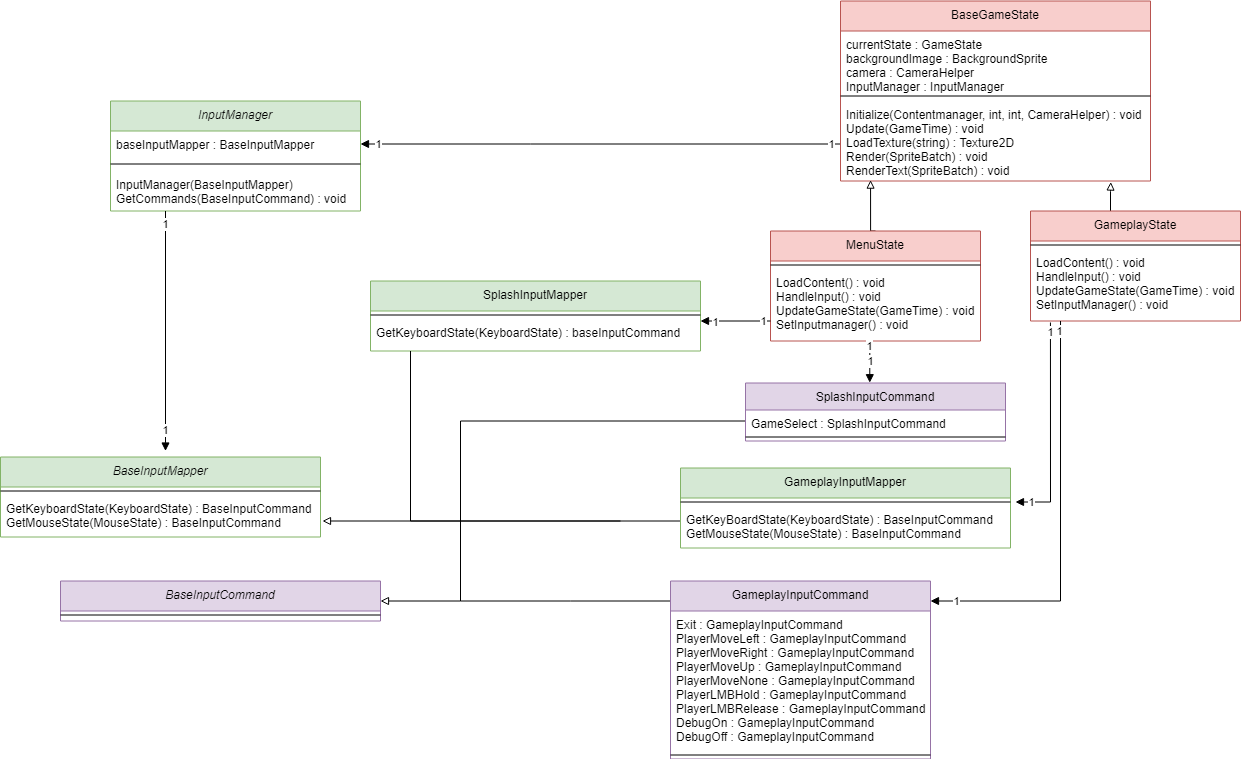

The diagram above was exported from draw.io. Its source (the exported page's mxGraphModel, read from the mxfile embedded in the PNG):
<mxGraphModel dx="1422" dy="-1495" grid="1" gridSize="10" guides="1" tooltips="1" connect="1" arrows="1" fold="1" page="1" pageScale="1" pageWidth="850" pageHeight="1100" math="0" shadow="0">
  <root>
    <mxCell id="0" />
    <mxCell id="1" parent="0" />
    <mxCell id="DTlY-Gy4TwJqJq4z9tlg-179" value="BaseInputMapper" style="swimlane;fontStyle=2;align=center;verticalAlign=top;childLayout=stackLayout;horizontal=1;startSize=30;horizontalStack=0;resizeParent=1;resizeLast=0;collapsible=1;marginBottom=0;rounded=0;shadow=0;strokeWidth=1;fillColor=#d5e8d4;strokeColor=#82b366;" vertex="1" parent="1">
      <mxGeometry x="40" y="2748.5" width="320" height="80" as="geometry">
        <mxRectangle x="230" y="140" width="160" height="26" as="alternateBounds" />
      </mxGeometry>
    </mxCell>
    <mxCell id="DTlY-Gy4TwJqJq4z9tlg-180" value="" style="line;html=1;strokeWidth=1;align=left;verticalAlign=middle;spacingTop=-1;spacingLeft=3;spacingRight=3;rotatable=0;labelPosition=right;points=[];portConstraint=eastwest;" vertex="1" parent="DTlY-Gy4TwJqJq4z9tlg-179">
      <mxGeometry y="30" width="320" height="8" as="geometry" />
    </mxCell>
    <mxCell id="DTlY-Gy4TwJqJq4z9tlg-181" value="GetKeyboardState(KeyboardState) : BaseInputCommand&#10;GetMouseState(MouseState) : BaseInputCommand" style="text;align=left;verticalAlign=top;spacingLeft=4;spacingRight=4;overflow=hidden;rotatable=0;points=[[0,0.5],[1,0.5]];portConstraint=eastwest;" vertex="1" parent="DTlY-Gy4TwJqJq4z9tlg-179">
      <mxGeometry y="38" width="320" height="42" as="geometry" />
    </mxCell>
    <mxCell id="DTlY-Gy4TwJqJq4z9tlg-182" value="InputManager" style="swimlane;fontStyle=2;align=center;verticalAlign=top;childLayout=stackLayout;horizontal=1;startSize=30;horizontalStack=0;resizeParent=1;resizeLast=0;collapsible=1;marginBottom=0;rounded=0;shadow=0;strokeWidth=1;fillColor=#d5e8d4;strokeColor=#82b366;" vertex="1" parent="1">
      <mxGeometry x="150" y="2392.5" width="250" height="110" as="geometry">
        <mxRectangle x="230" y="140" width="160" height="26" as="alternateBounds" />
      </mxGeometry>
    </mxCell>
    <mxCell id="DTlY-Gy4TwJqJq4z9tlg-183" value="baseInputMapper : BaseInputMapper" style="text;align=left;verticalAlign=top;spacingLeft=4;spacingRight=4;overflow=hidden;rotatable=0;points=[[0,0.5],[1,0.5]];portConstraint=eastwest;" vertex="1" parent="DTlY-Gy4TwJqJq4z9tlg-182">
      <mxGeometry y="30" width="250" height="26" as="geometry" />
    </mxCell>
    <mxCell id="DTlY-Gy4TwJqJq4z9tlg-184" value="" style="line;html=1;strokeWidth=1;align=left;verticalAlign=middle;spacingTop=-1;spacingLeft=3;spacingRight=3;rotatable=0;labelPosition=right;points=[];portConstraint=eastwest;" vertex="1" parent="DTlY-Gy4TwJqJq4z9tlg-182">
      <mxGeometry y="56" width="250" height="14" as="geometry" />
    </mxCell>
    <mxCell id="DTlY-Gy4TwJqJq4z9tlg-185" value="InputManager(BaseInputMapper)&#10;GetCommands(BaseInputCommand) : void" style="text;align=left;verticalAlign=top;spacingLeft=4;spacingRight=4;overflow=hidden;rotatable=0;points=[[0,0.5],[1,0.5]];portConstraint=eastwest;" vertex="1" parent="DTlY-Gy4TwJqJq4z9tlg-182">
      <mxGeometry y="70" width="250" height="40" as="geometry" />
    </mxCell>
    <mxCell id="DTlY-Gy4TwJqJq4z9tlg-186" style="edgeStyle=orthogonalEdgeStyle;rounded=0;orthogonalLoop=1;jettySize=auto;html=1;endArrow=none;endFill=0;" edge="1" parent="1" source="DTlY-Gy4TwJqJq4z9tlg-187">
      <mxGeometry relative="1" as="geometry">
        <mxPoint x="500" y="2892.5" as="targetPoint" />
        <Array as="points">
          <mxPoint x="610" y="2892.5" />
          <mxPoint x="610" y="2892.5" />
        </Array>
      </mxGeometry>
    </mxCell>
    <mxCell id="DTlY-Gy4TwJqJq4z9tlg-187" value="GameplayInputCommand" style="swimlane;fontStyle=0;align=center;verticalAlign=top;childLayout=stackLayout;horizontal=1;startSize=30;horizontalStack=0;resizeParent=1;resizeLast=0;collapsible=1;marginBottom=0;rounded=0;shadow=0;strokeWidth=1;fillColor=#e1d5e7;strokeColor=#9673a6;" vertex="1" parent="1">
      <mxGeometry x="710" y="2872.5" width="260" height="178" as="geometry">
        <mxRectangle x="550" y="140" width="160" height="26" as="alternateBounds" />
      </mxGeometry>
    </mxCell>
    <mxCell id="DTlY-Gy4TwJqJq4z9tlg-188" value="Exit : GameplayInputCommand&#10;PlayerMoveLeft : GameplayInputCommand&#10;PlayerMoveRight : GameplayInputCommand&#10;PlayerMoveUp : GameplayInputCommand&#10;PlayerMoveNone : GameplayInputCommand&#10;PlayerLMBHold : GameplayInputCommand&#10;PlayerLMBRelease : GameplayInputCommand&#10;DebugOn : GameplayInputCommand&#10;DebugOff : GameplayInputCommand" style="text;align=left;verticalAlign=top;spacingLeft=4;spacingRight=4;overflow=hidden;rotatable=0;points=[[0,0.5],[1,0.5]];portConstraint=eastwest;" vertex="1" parent="DTlY-Gy4TwJqJq4z9tlg-187">
      <mxGeometry y="30" width="260" height="140" as="geometry" />
    </mxCell>
    <mxCell id="DTlY-Gy4TwJqJq4z9tlg-189" value="" style="line;html=1;strokeWidth=1;align=left;verticalAlign=middle;spacingTop=-1;spacingLeft=3;spacingRight=3;rotatable=0;labelPosition=right;points=[];portConstraint=eastwest;" vertex="1" parent="DTlY-Gy4TwJqJq4z9tlg-187">
      <mxGeometry y="170" width="260" height="8" as="geometry" />
    </mxCell>
    <mxCell id="DTlY-Gy4TwJqJq4z9tlg-190" style="edgeStyle=orthogonalEdgeStyle;rounded=0;orthogonalLoop=1;jettySize=auto;html=1;endArrow=block;endFill=0;" edge="1" parent="1" source="DTlY-Gy4TwJqJq4z9tlg-191">
      <mxGeometry relative="1" as="geometry">
        <Array as="points">
          <mxPoint x="362" y="2812.5" />
        </Array>
        <mxPoint x="362.00000000000045" y="2812.5" as="targetPoint" />
      </mxGeometry>
    </mxCell>
    <mxCell id="DTlY-Gy4TwJqJq4z9tlg-191" value="GameplayInputMapper" style="swimlane;fontStyle=0;align=center;verticalAlign=top;childLayout=stackLayout;horizontal=1;startSize=30;horizontalStack=0;resizeParent=1;resizeLast=0;collapsible=1;marginBottom=0;rounded=0;shadow=0;strokeWidth=1;fillColor=#d5e8d4;strokeColor=#82b366;" vertex="1" parent="1">
      <mxGeometry x="720" y="2759.5" width="330" height="80" as="geometry">
        <mxRectangle x="550" y="140" width="160" height="26" as="alternateBounds" />
      </mxGeometry>
    </mxCell>
    <mxCell id="DTlY-Gy4TwJqJq4z9tlg-192" value="" style="line;html=1;strokeWidth=1;align=left;verticalAlign=middle;spacingTop=-1;spacingLeft=3;spacingRight=3;rotatable=0;labelPosition=right;points=[];portConstraint=eastwest;" vertex="1" parent="DTlY-Gy4TwJqJq4z9tlg-191">
      <mxGeometry y="30" width="330" height="8" as="geometry" />
    </mxCell>
    <mxCell id="DTlY-Gy4TwJqJq4z9tlg-193" value="GetKeyBoardState(KeyboardState) : BaseInputCommand&#10;GetMouseState(MouseState) : BaseInputCommand" style="text;align=left;verticalAlign=top;spacingLeft=4;spacingRight=4;overflow=hidden;rotatable=0;points=[[0,0.5],[1,0.5]];portConstraint=eastwest;" vertex="1" parent="DTlY-Gy4TwJqJq4z9tlg-191">
      <mxGeometry y="38" width="330" height="42" as="geometry" />
    </mxCell>
    <mxCell id="DTlY-Gy4TwJqJq4z9tlg-194" style="edgeStyle=orthogonalEdgeStyle;rounded=0;orthogonalLoop=1;jettySize=auto;html=1;entryX=1;entryY=0.5;entryDx=0;entryDy=0;endArrow=block;endFill=0;" edge="1" parent="1" source="DTlY-Gy4TwJqJq4z9tlg-195" target="DTlY-Gy4TwJqJq4z9tlg-233">
      <mxGeometry relative="1" as="geometry">
        <Array as="points">
          <mxPoint x="500" y="2712.5" />
          <mxPoint x="500" y="2892.5" />
        </Array>
      </mxGeometry>
    </mxCell>
    <mxCell id="DTlY-Gy4TwJqJq4z9tlg-195" value="SplashInputCommand" style="swimlane;fontStyle=0;align=center;verticalAlign=top;childLayout=stackLayout;horizontal=1;startSize=27;horizontalStack=0;resizeParent=1;resizeLast=0;collapsible=1;marginBottom=0;rounded=0;shadow=0;strokeWidth=1;fillColor=#e1d5e7;strokeColor=#9673a6;" vertex="1" parent="1">
      <mxGeometry x="785" y="2674.5" width="260" height="58" as="geometry">
        <mxRectangle x="550" y="140" width="160" height="26" as="alternateBounds" />
      </mxGeometry>
    </mxCell>
    <mxCell id="DTlY-Gy4TwJqJq4z9tlg-196" value="GameSelect : SplashInputCommand" style="text;align=left;verticalAlign=top;spacingLeft=4;spacingRight=4;overflow=hidden;rotatable=0;points=[[0,0.5],[1,0.5]];portConstraint=eastwest;" vertex="1" parent="DTlY-Gy4TwJqJq4z9tlg-195">
      <mxGeometry y="27" width="260" height="23" as="geometry" />
    </mxCell>
    <mxCell id="DTlY-Gy4TwJqJq4z9tlg-197" value="" style="line;html=1;strokeWidth=1;align=left;verticalAlign=middle;spacingTop=-1;spacingLeft=3;spacingRight=3;rotatable=0;labelPosition=right;points=[];portConstraint=eastwest;" vertex="1" parent="DTlY-Gy4TwJqJq4z9tlg-195">
      <mxGeometry y="50" width="260" height="8" as="geometry" />
    </mxCell>
    <mxCell id="DTlY-Gy4TwJqJq4z9tlg-198" value="SplashInputMapper" style="swimlane;fontStyle=0;align=center;verticalAlign=top;childLayout=stackLayout;horizontal=1;startSize=30;horizontalStack=0;resizeParent=1;resizeLast=0;collapsible=1;marginBottom=0;rounded=0;shadow=0;strokeWidth=1;fillColor=#d5e8d4;strokeColor=#82b366;" vertex="1" parent="1">
      <mxGeometry x="410" y="2572.5" width="330" height="70" as="geometry">
        <mxRectangle x="550" y="140" width="160" height="26" as="alternateBounds" />
      </mxGeometry>
    </mxCell>
    <mxCell id="DTlY-Gy4TwJqJq4z9tlg-199" value="" style="line;html=1;strokeWidth=1;align=left;verticalAlign=middle;spacingTop=-1;spacingLeft=3;spacingRight=3;rotatable=0;labelPosition=right;points=[];portConstraint=eastwest;" vertex="1" parent="DTlY-Gy4TwJqJq4z9tlg-198">
      <mxGeometry y="30" width="330" height="8" as="geometry" />
    </mxCell>
    <mxCell id="DTlY-Gy4TwJqJq4z9tlg-200" value="GetKeyboardState(KeyboardState) : baseInputCommand" style="text;align=left;verticalAlign=top;spacingLeft=4;spacingRight=4;overflow=hidden;rotatable=0;points=[[0,0.5],[1,0.5]];portConstraint=eastwest;" vertex="1" parent="DTlY-Gy4TwJqJq4z9tlg-198">
      <mxGeometry y="38" width="330" height="32" as="geometry" />
    </mxCell>
    <mxCell id="DTlY-Gy4TwJqJq4z9tlg-204" style="edgeStyle=orthogonalEdgeStyle;rounded=0;orthogonalLoop=1;jettySize=auto;html=1;entryX=1;entryY=0.5;entryDx=0;entryDy=0;endArrow=block;endFill=1;" edge="1" parent="1" source="DTlY-Gy4TwJqJq4z9tlg-207" target="DTlY-Gy4TwJqJq4z9tlg-183">
      <mxGeometry relative="1" as="geometry">
        <Array as="points">
          <mxPoint x="570" y="2435.5" />
          <mxPoint x="570" y="2435.5" />
        </Array>
      </mxGeometry>
    </mxCell>
    <mxCell id="DTlY-Gy4TwJqJq4z9tlg-205" value="1" style="edgeLabel;html=1;align=center;verticalAlign=middle;resizable=0;points=[];" vertex="1" connectable="0" parent="DTlY-Gy4TwJqJq4z9tlg-204">
      <mxGeometry x="-0.9569" relative="1" as="geometry">
        <mxPoint as="offset" />
      </mxGeometry>
    </mxCell>
    <mxCell id="DTlY-Gy4TwJqJq4z9tlg-206" value="1" style="edgeLabel;html=1;align=center;verticalAlign=middle;resizable=0;points=[];" vertex="1" connectable="0" parent="DTlY-Gy4TwJqJq4z9tlg-204">
      <mxGeometry x="0.9299" relative="1" as="geometry">
        <mxPoint as="offset" />
      </mxGeometry>
    </mxCell>
    <mxCell id="DTlY-Gy4TwJqJq4z9tlg-207" value="BaseGameState" style="swimlane;fontStyle=0;align=center;verticalAlign=top;childLayout=stackLayout;horizontal=1;startSize=30;horizontalStack=0;resizeParent=1;resizeLast=0;collapsible=1;marginBottom=0;rounded=0;shadow=0;strokeWidth=1;fillColor=#f8cecc;strokeColor=#b85450;" vertex="1" parent="1">
      <mxGeometry x="880" y="2292.5" width="310" height="180" as="geometry">
        <mxRectangle x="550" y="140" width="160" height="26" as="alternateBounds" />
      </mxGeometry>
    </mxCell>
    <mxCell id="DTlY-Gy4TwJqJq4z9tlg-208" value="currentState : GameState&#10;backgroundImage : BackgroundSprite&#10;camera : CameraHelper&#10;InputManager : InputManager" style="text;align=left;verticalAlign=top;spacingLeft=4;spacingRight=4;overflow=hidden;rotatable=0;points=[[0,0.5],[1,0.5]];portConstraint=eastwest;" vertex="1" parent="DTlY-Gy4TwJqJq4z9tlg-207">
      <mxGeometry y="30" width="310" height="60" as="geometry" />
    </mxCell>
    <mxCell id="DTlY-Gy4TwJqJq4z9tlg-209" value="" style="line;html=1;strokeWidth=1;align=left;verticalAlign=middle;spacingTop=-1;spacingLeft=3;spacingRight=3;rotatable=0;labelPosition=right;points=[];portConstraint=eastwest;" vertex="1" parent="DTlY-Gy4TwJqJq4z9tlg-207">
      <mxGeometry y="90" width="310" height="10" as="geometry" />
    </mxCell>
    <mxCell id="DTlY-Gy4TwJqJq4z9tlg-210" value="Initialize(Contentmanager, int, int, CameraHelper) : void&#10;Update(GameTime) : void&#10;LoadTexture(string) : Texture2D&#10;Render(SpriteBatch) : void&#10;RenderText(SpriteBatch) : void" style="text;align=left;verticalAlign=top;spacingLeft=4;spacingRight=4;overflow=hidden;rotatable=0;points=[[0,0.5],[1,0.5]];portConstraint=eastwest;" vertex="1" parent="DTlY-Gy4TwJqJq4z9tlg-207">
      <mxGeometry y="100" width="310" height="80" as="geometry" />
    </mxCell>
    <mxCell id="DTlY-Gy4TwJqJq4z9tlg-211" style="edgeStyle=orthogonalEdgeStyle;rounded=0;orthogonalLoop=1;jettySize=auto;html=1;endArrow=block;endFill=0;exitX=0.5;exitY=0;exitDx=0;exitDy=0;entryX=0.097;entryY=0.989;entryDx=0;entryDy=0;entryPerimeter=0;" edge="1" parent="1" source="DTlY-Gy4TwJqJq4z9tlg-212" target="DTlY-Gy4TwJqJq4z9tlg-210">
      <mxGeometry relative="1" as="geometry">
        <mxPoint x="915.0300000000002" y="2842.5" as="sourcePoint" />
        <mxPoint x="910" y="2475" as="targetPoint" />
        <Array as="points">
          <mxPoint x="910" y="2523" />
        </Array>
      </mxGeometry>
    </mxCell>
    <mxCell id="DTlY-Gy4TwJqJq4z9tlg-212" value="MenuState" style="swimlane;fontStyle=0;align=center;verticalAlign=top;childLayout=stackLayout;horizontal=1;startSize=30;horizontalStack=0;resizeParent=1;resizeLast=0;collapsible=1;marginBottom=0;rounded=0;shadow=0;strokeWidth=1;fillColor=#f8cecc;strokeColor=#b85450;" vertex="1" parent="1">
      <mxGeometry x="810" y="2522.5" width="210" height="110" as="geometry">
        <mxRectangle x="550" y="140" width="160" height="26" as="alternateBounds" />
      </mxGeometry>
    </mxCell>
    <mxCell id="DTlY-Gy4TwJqJq4z9tlg-213" value="" style="line;html=1;strokeWidth=1;align=left;verticalAlign=middle;spacingTop=-1;spacingLeft=3;spacingRight=3;rotatable=0;labelPosition=right;points=[];portConstraint=eastwest;" vertex="1" parent="DTlY-Gy4TwJqJq4z9tlg-212">
      <mxGeometry y="30" width="210" height="8" as="geometry" />
    </mxCell>
    <mxCell id="DTlY-Gy4TwJqJq4z9tlg-214" value="LoadContent() : void&#10;HandleInput() : void&#10;UpdateGameState(GameTime) : void&#10;SetInputmanager() : void" style="text;align=left;verticalAlign=top;spacingLeft=4;spacingRight=4;overflow=hidden;rotatable=0;points=[[0,0.5],[1,0.5]];portConstraint=eastwest;" vertex="1" parent="DTlY-Gy4TwJqJq4z9tlg-212">
      <mxGeometry y="38" width="210" height="72" as="geometry" />
    </mxCell>
    <mxCell id="DTlY-Gy4TwJqJq4z9tlg-215" style="edgeStyle=orthogonalEdgeStyle;rounded=0;orthogonalLoop=1;jettySize=auto;html=1;endArrow=block;endFill=0;entryX=0.872;entryY=1.013;entryDx=0;entryDy=0;entryPerimeter=0;" edge="1" parent="1" source="DTlY-Gy4TwJqJq4z9tlg-216" target="DTlY-Gy4TwJqJq4z9tlg-210">
      <mxGeometry relative="1" as="geometry">
        <mxPoint x="1150" y="2542.5" as="targetPoint" />
        <Array as="points">
          <mxPoint x="1150" y="2483" />
          <mxPoint x="1150" y="2483" />
        </Array>
      </mxGeometry>
    </mxCell>
    <mxCell id="DTlY-Gy4TwJqJq4z9tlg-216" value="GameplayState" style="swimlane;fontStyle=0;align=center;verticalAlign=top;childLayout=stackLayout;horizontal=1;startSize=30;horizontalStack=0;resizeParent=1;resizeLast=0;collapsible=1;marginBottom=0;rounded=0;shadow=0;strokeWidth=1;fillColor=#f8cecc;strokeColor=#b85450;" vertex="1" parent="1">
      <mxGeometry x="1070" y="2502.5" width="210" height="110" as="geometry">
        <mxRectangle x="550" y="140" width="160" height="26" as="alternateBounds" />
      </mxGeometry>
    </mxCell>
    <mxCell id="DTlY-Gy4TwJqJq4z9tlg-217" value="" style="line;html=1;strokeWidth=1;align=left;verticalAlign=middle;spacingTop=-1;spacingLeft=3;spacingRight=3;rotatable=0;labelPosition=right;points=[];portConstraint=eastwest;" vertex="1" parent="DTlY-Gy4TwJqJq4z9tlg-216">
      <mxGeometry y="30" width="210" height="8" as="geometry" />
    </mxCell>
    <mxCell id="DTlY-Gy4TwJqJq4z9tlg-218" value="LoadContent() : void&#10;HandleInput() : void&#10;UpdateGameState(GameTime) : void&#10;SetInputManager() : void&#10;" style="text;align=left;verticalAlign=top;spacingLeft=4;spacingRight=4;overflow=hidden;rotatable=0;points=[[0,0.5],[1,0.5]];portConstraint=eastwest;" vertex="1" parent="DTlY-Gy4TwJqJq4z9tlg-216">
      <mxGeometry y="38" width="210" height="72" as="geometry" />
    </mxCell>
    <mxCell id="DTlY-Gy4TwJqJq4z9tlg-233" value="BaseInputCommand" style="swimlane;fontStyle=2;align=center;verticalAlign=top;childLayout=stackLayout;horizontal=1;startSize=30;horizontalStack=0;resizeParent=1;resizeLast=0;collapsible=1;marginBottom=0;rounded=0;shadow=0;strokeWidth=1;fillColor=#e1d5e7;strokeColor=#9673a6;" vertex="1" parent="1">
      <mxGeometry x="100" y="2872.5" width="320" height="40" as="geometry">
        <mxRectangle x="230" y="140" width="160" height="26" as="alternateBounds" />
      </mxGeometry>
    </mxCell>
    <mxCell id="DTlY-Gy4TwJqJq4z9tlg-234" value="" style="line;html=1;strokeWidth=1;align=left;verticalAlign=middle;spacingTop=-1;spacingLeft=3;spacingRight=3;rotatable=0;labelPosition=right;points=[];portConstraint=eastwest;" vertex="1" parent="DTlY-Gy4TwJqJq4z9tlg-233">
      <mxGeometry y="30" width="320" height="8" as="geometry" />
    </mxCell>
    <mxCell id="DTlY-Gy4TwJqJq4z9tlg-235" style="edgeStyle=orthogonalEdgeStyle;rounded=0;orthogonalLoop=1;jettySize=auto;html=1;endArrow=block;endFill=1;" edge="1" parent="1" source="DTlY-Gy4TwJqJq4z9tlg-185">
      <mxGeometry relative="1" as="geometry">
        <mxPoint x="205" y="2742.5" as="targetPoint" />
        <Array as="points">
          <mxPoint x="205" y="2512.5" />
          <mxPoint x="205" y="2512.5" />
        </Array>
      </mxGeometry>
    </mxCell>
    <mxCell id="DTlY-Gy4TwJqJq4z9tlg-236" value="1" style="edgeLabel;html=1;align=center;verticalAlign=middle;resizable=0;points=[];" vertex="1" connectable="0" parent="DTlY-Gy4TwJqJq4z9tlg-235">
      <mxGeometry x="-0.8907" y="-1" relative="1" as="geometry">
        <mxPoint as="offset" />
      </mxGeometry>
    </mxCell>
    <mxCell id="DTlY-Gy4TwJqJq4z9tlg-237" value="1" style="edgeLabel;html=1;align=center;verticalAlign=middle;resizable=0;points=[];" vertex="1" connectable="0" parent="DTlY-Gy4TwJqJq4z9tlg-235">
      <mxGeometry x="0.8236" y="-1" relative="1" as="geometry">
        <mxPoint as="offset" />
      </mxGeometry>
    </mxCell>
    <mxCell id="DTlY-Gy4TwJqJq4z9tlg-238" style="edgeStyle=orthogonalEdgeStyle;rounded=0;orthogonalLoop=1;jettySize=auto;html=1;endArrow=block;endFill=1;" edge="1" parent="1" source="DTlY-Gy4TwJqJq4z9tlg-214">
      <mxGeometry relative="1" as="geometry">
        <mxPoint x="740" y="2612.5" as="targetPoint" />
        <Array as="points">
          <mxPoint x="740" y="2612.5" />
        </Array>
      </mxGeometry>
    </mxCell>
    <mxCell id="DTlY-Gy4TwJqJq4z9tlg-239" value="1" style="edgeLabel;html=1;align=center;verticalAlign=middle;resizable=0;points=[];" vertex="1" connectable="0" parent="DTlY-Gy4TwJqJq4z9tlg-238">
      <mxGeometry x="0.61" y="1" relative="1" as="geometry">
        <mxPoint as="offset" />
      </mxGeometry>
    </mxCell>
    <mxCell id="DTlY-Gy4TwJqJq4z9tlg-240" value="1" style="edgeLabel;html=1;align=center;verticalAlign=middle;resizable=0;points=[];" vertex="1" connectable="0" parent="DTlY-Gy4TwJqJq4z9tlg-238">
      <mxGeometry x="-0.7787" relative="1" as="geometry">
        <mxPoint as="offset" />
      </mxGeometry>
    </mxCell>
    <mxCell id="DTlY-Gy4TwJqJq4z9tlg-241" style="edgeStyle=orthogonalEdgeStyle;rounded=0;orthogonalLoop=1;jettySize=auto;html=1;endArrow=none;endFill=0;" edge="1" parent="1" source="DTlY-Gy4TwJqJq4z9tlg-200">
      <mxGeometry relative="1" as="geometry">
        <mxPoint x="660" y="2812.5" as="targetPoint" />
        <Array as="points">
          <mxPoint x="450" y="2812.5" />
        </Array>
      </mxGeometry>
    </mxCell>
    <mxCell id="DTlY-Gy4TwJqJq4z9tlg-242" style="edgeStyle=orthogonalEdgeStyle;rounded=0;orthogonalLoop=1;jettySize=auto;html=1;endArrow=block;endFill=1;exitX=0.095;exitY=1.021;exitDx=0;exitDy=0;exitPerimeter=0;" edge="1" parent="1" source="DTlY-Gy4TwJqJq4z9tlg-218">
      <mxGeometry relative="1" as="geometry">
        <mxPoint x="1090" y="2652.5" as="sourcePoint" />
        <mxPoint x="1055" y="2793.5000000000005" as="targetPoint" />
        <Array as="points">
          <mxPoint x="1090" y="2793.5" />
          <mxPoint x="1055" y="2793.5" />
        </Array>
      </mxGeometry>
    </mxCell>
    <mxCell id="DTlY-Gy4TwJqJq4z9tlg-243" value="1" style="edgeLabel;html=1;align=center;verticalAlign=middle;resizable=0;points=[];" vertex="1" connectable="0" parent="DTlY-Gy4TwJqJq4z9tlg-242">
      <mxGeometry x="0.7648" relative="1" as="geometry">
        <mxPoint x="-10.23" as="offset" />
      </mxGeometry>
    </mxCell>
    <mxCell id="DTlY-Gy4TwJqJq4z9tlg-244" value="1" style="edgeLabel;html=1;align=center;verticalAlign=middle;resizable=0;points=[];" vertex="1" connectable="0" parent="DTlY-Gy4TwJqJq4z9tlg-242">
      <mxGeometry x="-0.9125" relative="1" as="geometry">
        <mxPoint as="offset" />
      </mxGeometry>
    </mxCell>
    <mxCell id="DTlY-Gy4TwJqJq4z9tlg-245" style="edgeStyle=orthogonalEdgeStyle;rounded=0;orthogonalLoop=1;jettySize=auto;html=1;endArrow=block;endFill=1;entryX=0.478;entryY=-0.005;entryDx=0;entryDy=0;entryPerimeter=0;" edge="1" parent="1" source="DTlY-Gy4TwJqJq4z9tlg-214" target="DTlY-Gy4TwJqJq4z9tlg-195">
      <mxGeometry relative="1" as="geometry">
        <mxPoint x="910" y="2655.5" as="targetPoint" />
        <Array as="points">
          <mxPoint x="909" y="2653.5" />
        </Array>
      </mxGeometry>
    </mxCell>
    <mxCell id="DTlY-Gy4TwJqJq4z9tlg-246" value="1" style="edgeLabel;html=1;align=center;verticalAlign=middle;resizable=0;points=[];" vertex="1" connectable="0" parent="DTlY-Gy4TwJqJq4z9tlg-245">
      <mxGeometry x="-0.7808" y="-1" relative="1" as="geometry">
        <mxPoint as="offset" />
      </mxGeometry>
    </mxCell>
    <mxCell id="DTlY-Gy4TwJqJq4z9tlg-247" value="1" style="edgeLabel;html=1;align=center;verticalAlign=middle;resizable=0;points=[];" vertex="1" connectable="0" parent="DTlY-Gy4TwJqJq4z9tlg-245">
      <mxGeometry x="-0.2785" relative="1" as="geometry">
        <mxPoint y="4.76" as="offset" />
      </mxGeometry>
    </mxCell>
    <mxCell id="DTlY-Gy4TwJqJq4z9tlg-248" style="edgeStyle=orthogonalEdgeStyle;rounded=0;orthogonalLoop=1;jettySize=auto;html=1;endArrow=block;endFill=1;exitX=0.143;exitY=1;exitDx=0;exitDy=0;exitPerimeter=0;" edge="1" parent="1" source="DTlY-Gy4TwJqJq4z9tlg-218">
      <mxGeometry relative="1" as="geometry">
        <Array as="points">
          <mxPoint x="1100" y="2892.5" />
        </Array>
        <mxPoint x="1162.19" y="2652.5" as="sourcePoint" />
        <mxPoint x="970" y="2892.5" as="targetPoint" />
      </mxGeometry>
    </mxCell>
    <mxCell id="DTlY-Gy4TwJqJq4z9tlg-249" value="1" style="edgeLabel;html=1;align=center;verticalAlign=middle;resizable=0;points=[];" vertex="1" connectable="0" parent="DTlY-Gy4TwJqJq4z9tlg-248">
      <mxGeometry x="-0.9015" y="-2" relative="1" as="geometry">
        <mxPoint y="-10" as="offset" />
      </mxGeometry>
    </mxCell>
    <mxCell id="DTlY-Gy4TwJqJq4z9tlg-250" value="1" style="edgeLabel;html=1;align=center;verticalAlign=middle;resizable=0;points=[];" vertex="1" connectable="0" parent="DTlY-Gy4TwJqJq4z9tlg-248">
      <mxGeometry x="0.8774" relative="1" as="geometry">
        <mxPoint as="offset" />
      </mxGeometry>
    </mxCell>
  </root>
</mxGraphModel>